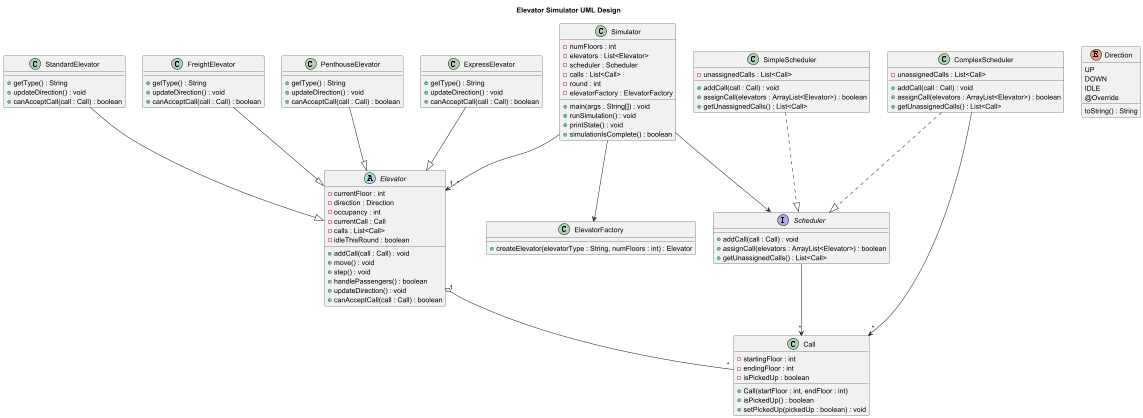

The diagram above was rendered by PlantUML. Its source (embedded in the PNG):
@startuml
title Elevator Simulator UML Design

'========================
' Abstract Elevator and Subclasses
'========================

abstract class Elevator {
    - currentFloor : int
    - direction : Direction
    - occupancy : int
    - currentCall : Call
    - calls : List<Call>
    - idleThisRound : boolean


    + addCall(call : Call) : void
    + move() : void
    + step() : void
    + handlePassengers() : boolean
    + updateDirection() : void
    + canAcceptCall(call : Call) : boolean
}

class StandardElevator {

    + getType() : String
    + updateDirection() : void
    + canAcceptCall(call : Call) : boolean
}
StandardElevator --|> Elevator
class FreightElevator {

    + getType() : String
    + updateDirection() : void
    + canAcceptCall(call : Call) : boolean
}
FreightElevator --|> Elevator
class PenthouseElevator {

    + getType() : String
    + updateDirection() : void
    + canAcceptCall(call : Call) : boolean
}
PenthouseElevator --|> Elevator
class ExpressElevator {

    + getType() : String
    + updateDirection() : void
    + canAcceptCall(call : Call) : boolean
}
ExpressElevator --|> Elevator

' (Other elevator types could be added similarly, e.g., FreightElevator, PenthouseElevator, ExpressElevator)


'========================
' Scheduler and its Implementations
'========================

interface Scheduler {
    + addCall(call : Call) : void
    + assignCall(elevators : ArrayList<Elevator>) : boolean
    + getUnassignedCalls() : List<Call>
}

class SimpleScheduler {
    - unassignedCalls : List<Call>

    + addCall(call : Call) : void
    + assignCall(elevators : ArrayList<Elevator>) : boolean
    + getUnassignedCalls() : List<Call>
}
SimpleScheduler ..|> Scheduler

class ComplexScheduler {
    - unassignedCalls : List<Call>

    + addCall(call : Call) : void
    + assignCall(elevators : ArrayList<Elevator>) : boolean
    + getUnassignedCalls() : List<Call>
}
ComplexScheduler ..|> Scheduler

'========================
' Other Classes
'========================

class Call {
    - startingFloor : int
    - endingFloor : int
    - isPickedUp : boolean
    + Call(startFloor : int, endFloor : int)
    + isPickedUp() : boolean
    + setPickedUp(pickedUp : boolean) : void
}

enum Direction {
    UP
    DOWN
    IDLE
    @Override
    toString() : String
}

class ElevatorFactory {
    + createElevator(elevatorType : String, numFloors : int) : Elevator
}

class Simulator {
    - numFloors : int
    - elevators : List<Elevator>
    - scheduler : Scheduler
    - calls : List<Call>
    - round : int
    - elevatorFactory : ElevatorFactory
    + main(args : String[]) : void
    + runSimulation() : void
    + printState() : void
    + simulationIsComplete() : boolean
}

'========================
' Relationships
'========================

Simulator --> ElevatorFactory
Simulator --> "1..*" Elevator
Simulator --> Scheduler
Elevator "1" o-- "*" Call
Scheduler --> "*" Call
ComplexScheduler --> "*" Call

@enduml